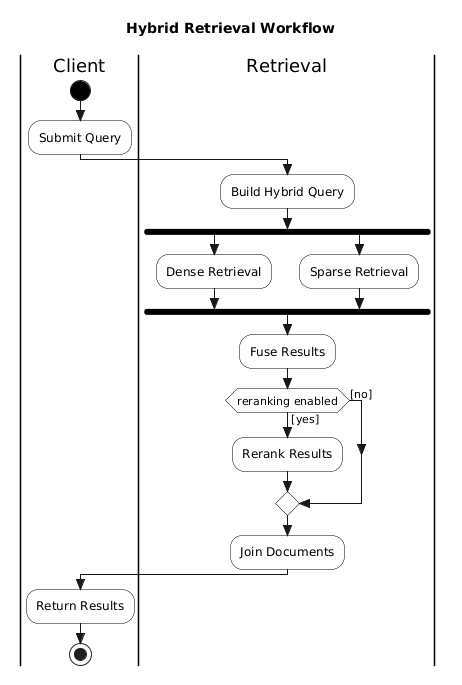

The diagram above was rendered by PlantUML. Its source (embedded in the PNG):
@startuml
skinparam style strictuml
skinparam monochrome true
skinparam shadowing false
skinparam defaultFontName Arial
skinparam activity {
  BackgroundColor white
  BorderColor black
  BarColor black
  StartColor black
  EndColor black
  DiamondBackgroundColor white
  DiamondBorderColor black
}

title Hybrid Retrieval Workflow

|Client|
start
:Submit Query;

|Retrieval|
:Build Hybrid Query;

fork
  :Dense Retrieval;
fork again
  :Sparse Retrieval;
end fork

:Fuse Results;

if (reranking enabled) then ([yes])
  :Rerank Results;
else ([no])
endif

:Join Documents;

|Client|
:Return Results;
stop
@enduml